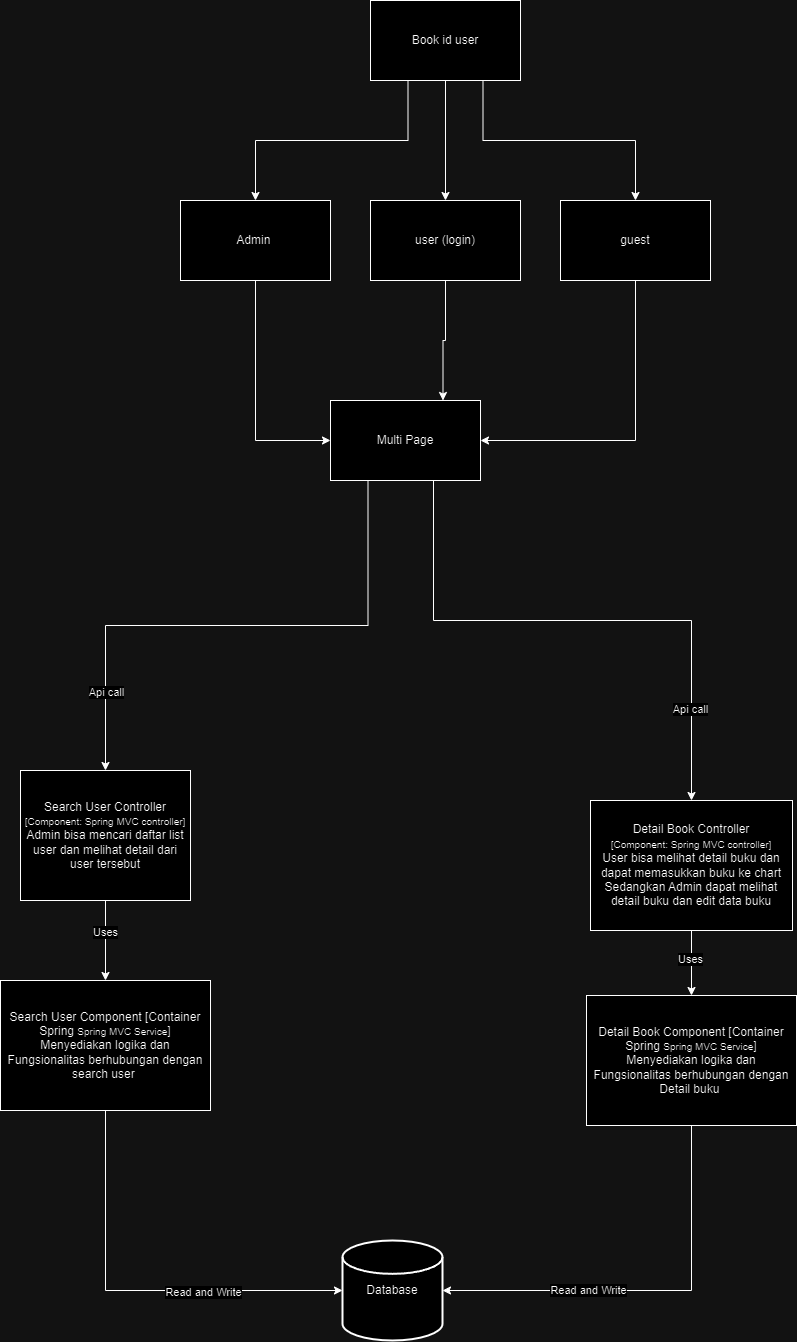

The diagram above was exported from draw.io. Its source (the exported page's mxGraphModel, read from the mxfile embedded in the PNG):
<mxGraphModel dx="3004" dy="2108" grid="1" gridSize="10" guides="1" tooltips="1" connect="1" arrows="1" fold="1" page="1" pageScale="1" pageWidth="850" pageHeight="1100" math="0" shadow="0">
  <root>
    <mxCell id="0" />
    <mxCell id="1" parent="0" />
    <mxCell id="r0iaBVKThrsmcdtBJU7S-43" style="edgeStyle=orthogonalEdgeStyle;rounded=0;orthogonalLoop=1;jettySize=auto;html=1;exitX=0.25;exitY=1;exitDx=0;exitDy=0;entryX=0.5;entryY=0;entryDx=0;entryDy=0;" edge="1" parent="1" source="r0iaBVKThrsmcdtBJU7S-4" target="r0iaBVKThrsmcdtBJU7S-19">
      <mxGeometry relative="1" as="geometry" />
    </mxCell>
    <mxCell id="r0iaBVKThrsmcdtBJU7S-44" value="Api call" style="edgeLabel;html=1;align=center;verticalAlign=middle;resizable=0;points=[];" vertex="1" connectable="0" parent="r0iaBVKThrsmcdtBJU7S-43">
      <mxGeometry x="0.7114" relative="1" as="geometry">
        <mxPoint y="1" as="offset" />
      </mxGeometry>
    </mxCell>
    <mxCell id="r0iaBVKThrsmcdtBJU7S-45" style="edgeStyle=orthogonalEdgeStyle;rounded=0;orthogonalLoop=1;jettySize=auto;html=1;exitX=0.75;exitY=1;exitDx=0;exitDy=0;entryX=0.5;entryY=0;entryDx=0;entryDy=0;" edge="1" parent="1" source="r0iaBVKThrsmcdtBJU7S-4" target="r0iaBVKThrsmcdtBJU7S-22">
      <mxGeometry relative="1" as="geometry">
        <Array as="points">
          <mxPoint x="213" y="460" />
          <mxPoint x="471" y="460" />
        </Array>
      </mxGeometry>
    </mxCell>
    <mxCell id="r0iaBVKThrsmcdtBJU7S-46" value="Api call" style="edgeLabel;html=1;align=center;verticalAlign=middle;resizable=0;points=[];" vertex="1" connectable="0" parent="r0iaBVKThrsmcdtBJU7S-45">
      <mxGeometry x="0.6896" y="-2" relative="1" as="geometry">
        <mxPoint as="offset" />
      </mxGeometry>
    </mxCell>
    <mxCell id="r0iaBVKThrsmcdtBJU7S-4" value="Multi Page" style="rounded=0;whiteSpace=wrap;html=1;" vertex="1" parent="1">
      <mxGeometry x="110" y="240" width="150" height="80" as="geometry" />
    </mxCell>
    <mxCell id="r0iaBVKThrsmcdtBJU7S-17" style="edgeStyle=orthogonalEdgeStyle;rounded=0;orthogonalLoop=1;jettySize=auto;html=1;exitX=0.5;exitY=1;exitDx=0;exitDy=0;entryX=0.5;entryY=0;entryDx=0;entryDy=0;" edge="1" parent="1" source="r0iaBVKThrsmcdtBJU7S-19" target="r0iaBVKThrsmcdtBJU7S-29">
      <mxGeometry relative="1" as="geometry" />
    </mxCell>
    <mxCell id="r0iaBVKThrsmcdtBJU7S-18" value="Uses" style="edgeLabel;html=1;align=center;verticalAlign=middle;resizable=0;points=[];" vertex="1" connectable="0" parent="r0iaBVKThrsmcdtBJU7S-17">
      <mxGeometry x="-0.225" y="-1" relative="1" as="geometry">
        <mxPoint as="offset" />
      </mxGeometry>
    </mxCell>
    <mxCell id="r0iaBVKThrsmcdtBJU7S-19" value="Search User Controller&lt;div&gt;&lt;div&gt;&lt;font style=&quot;font-size: 10px;&quot;&gt;[Component: Spring MVC controller]&lt;/font&gt;&lt;/div&gt;&lt;div&gt;Admin bisa mencari daftar list user dan melihat detail dari user tersebut&lt;/div&gt;&lt;/div&gt;" style="html=1;whiteSpace=wrap;" vertex="1" parent="1">
      <mxGeometry x="-200" y="610" width="170" height="130" as="geometry" />
    </mxCell>
    <mxCell id="r0iaBVKThrsmcdtBJU7S-20" style="edgeStyle=orthogonalEdgeStyle;rounded=0;orthogonalLoop=1;jettySize=auto;html=1;exitX=0.5;exitY=1;exitDx=0;exitDy=0;entryX=0.5;entryY=0;entryDx=0;entryDy=0;" edge="1" parent="1" source="r0iaBVKThrsmcdtBJU7S-22" target="r0iaBVKThrsmcdtBJU7S-35">
      <mxGeometry relative="1" as="geometry" />
    </mxCell>
    <mxCell id="r0iaBVKThrsmcdtBJU7S-21" value="Uses" style="edgeLabel;html=1;align=center;verticalAlign=middle;resizable=0;points=[];" vertex="1" connectable="0" parent="r0iaBVKThrsmcdtBJU7S-20">
      <mxGeometry x="-0.1385" y="-2" relative="1" as="geometry">
        <mxPoint as="offset" />
      </mxGeometry>
    </mxCell>
    <mxCell id="r0iaBVKThrsmcdtBJU7S-22" value="&lt;div&gt;Detail Book Controller&lt;div&gt;&lt;font style=&quot;font-size: 10px;&quot;&gt;[Component: Spring MVC controller]&lt;/font&gt;&lt;/div&gt;&lt;div&gt;User bisa melihat detail buku dan dapat memasukkan buku ke chart Sedangkan Admin dapat melihat detail buku dan edit data buku&lt;/div&gt;&lt;/div&gt;" style="html=1;whiteSpace=wrap;" vertex="1" parent="1">
      <mxGeometry x="370" y="640" width="202" height="130" as="geometry" />
    </mxCell>
    <mxCell id="r0iaBVKThrsmcdtBJU7S-23" value="Database" style="strokeWidth=2;html=1;shape=mxgraph.flowchart.database;whiteSpace=wrap;" vertex="1" parent="1">
      <mxGeometry x="122" y="1080" width="100" height="100" as="geometry" />
    </mxCell>
    <mxCell id="r0iaBVKThrsmcdtBJU7S-29" value="&lt;div&gt;Search User Component [Container Spring&amp;nbsp;&lt;span style=&quot;font-size: 10px;&quot;&gt;Spring MVC Service&lt;/span&gt;]&lt;/div&gt;&lt;div&gt;Menyediakan logika dan Fungsionalitas berhubungan dengan search user&amp;nbsp;&lt;/div&gt;" style="html=1;whiteSpace=wrap;" vertex="1" parent="1">
      <mxGeometry x="-220" y="820" width="210" height="130" as="geometry" />
    </mxCell>
    <mxCell id="r0iaBVKThrsmcdtBJU7S-35" value="&lt;div&gt;Detail Book Component [Container Spring&amp;nbsp;&lt;span style=&quot;font-size: 10px;&quot;&gt;Spring MVC Service&lt;/span&gt;]&lt;/div&gt;&lt;div&gt;Menyediakan logika dan Fungsionalitas berhubungan dengan Detail buku&amp;nbsp;&lt;/div&gt;" style="html=1;whiteSpace=wrap;" vertex="1" parent="1">
      <mxGeometry x="366" y="835" width="210" height="130" as="geometry" />
    </mxCell>
    <mxCell id="r0iaBVKThrsmcdtBJU7S-38" style="edgeStyle=orthogonalEdgeStyle;rounded=0;orthogonalLoop=1;jettySize=auto;html=1;exitX=0.5;exitY=1;exitDx=0;exitDy=0;entryX=1;entryY=0.5;entryDx=0;entryDy=0;entryPerimeter=0;" edge="1" parent="1" source="r0iaBVKThrsmcdtBJU7S-35" target="r0iaBVKThrsmcdtBJU7S-23">
      <mxGeometry relative="1" as="geometry" />
    </mxCell>
    <mxCell id="r0iaBVKThrsmcdtBJU7S-40" value="Read and Write" style="edgeLabel;html=1;align=center;verticalAlign=middle;resizable=0;points=[];" vertex="1" connectable="0" parent="r0iaBVKThrsmcdtBJU7S-38">
      <mxGeometry x="0.2979" y="-1" relative="1" as="geometry">
        <mxPoint as="offset" />
      </mxGeometry>
    </mxCell>
    <mxCell id="r0iaBVKThrsmcdtBJU7S-39" style="edgeStyle=orthogonalEdgeStyle;rounded=0;orthogonalLoop=1;jettySize=auto;html=1;exitX=0.5;exitY=1;exitDx=0;exitDy=0;entryX=0;entryY=0.5;entryDx=0;entryDy=0;entryPerimeter=0;" edge="1" parent="1" source="r0iaBVKThrsmcdtBJU7S-29" target="r0iaBVKThrsmcdtBJU7S-23">
      <mxGeometry relative="1" as="geometry" />
    </mxCell>
    <mxCell id="r0iaBVKThrsmcdtBJU7S-41" value="Read and Write" style="edgeLabel;html=1;align=center;verticalAlign=middle;resizable=0;points=[];" vertex="1" connectable="0" parent="r0iaBVKThrsmcdtBJU7S-39">
      <mxGeometry x="0.3301" y="-1" relative="1" as="geometry">
        <mxPoint as="offset" />
      </mxGeometry>
    </mxCell>
    <mxCell id="r0iaBVKThrsmcdtBJU7S-56" style="edgeStyle=orthogonalEdgeStyle;rounded=0;orthogonalLoop=1;jettySize=auto;html=1;exitX=0.25;exitY=1;exitDx=0;exitDy=0;entryX=0.5;entryY=0;entryDx=0;entryDy=0;" edge="1" parent="1" source="r0iaBVKThrsmcdtBJU7S-47" target="r0iaBVKThrsmcdtBJU7S-48">
      <mxGeometry relative="1" as="geometry" />
    </mxCell>
    <mxCell id="r0iaBVKThrsmcdtBJU7S-57" style="edgeStyle=orthogonalEdgeStyle;rounded=0;orthogonalLoop=1;jettySize=auto;html=1;exitX=0.5;exitY=1;exitDx=0;exitDy=0;entryX=0.5;entryY=0;entryDx=0;entryDy=0;" edge="1" parent="1" source="r0iaBVKThrsmcdtBJU7S-47" target="r0iaBVKThrsmcdtBJU7S-49">
      <mxGeometry relative="1" as="geometry" />
    </mxCell>
    <mxCell id="r0iaBVKThrsmcdtBJU7S-58" style="edgeStyle=orthogonalEdgeStyle;rounded=0;orthogonalLoop=1;jettySize=auto;html=1;exitX=0.75;exitY=1;exitDx=0;exitDy=0;" edge="1" parent="1" source="r0iaBVKThrsmcdtBJU7S-47" target="r0iaBVKThrsmcdtBJU7S-50">
      <mxGeometry relative="1" as="geometry" />
    </mxCell>
    <mxCell id="r0iaBVKThrsmcdtBJU7S-47" value="Book id user" style="rounded=0;whiteSpace=wrap;html=1;" vertex="1" parent="1">
      <mxGeometry x="150" y="-160" width="150" height="80" as="geometry" />
    </mxCell>
    <mxCell id="r0iaBVKThrsmcdtBJU7S-51" style="edgeStyle=orthogonalEdgeStyle;rounded=0;orthogonalLoop=1;jettySize=auto;html=1;exitX=0.5;exitY=1;exitDx=0;exitDy=0;entryX=0;entryY=0.5;entryDx=0;entryDy=0;" edge="1" parent="1" source="r0iaBVKThrsmcdtBJU7S-48" target="r0iaBVKThrsmcdtBJU7S-4">
      <mxGeometry relative="1" as="geometry" />
    </mxCell>
    <mxCell id="r0iaBVKThrsmcdtBJU7S-48" value="Admin&amp;nbsp;" style="rounded=0;whiteSpace=wrap;html=1;" vertex="1" parent="1">
      <mxGeometry x="-40" y="40" width="150" height="80" as="geometry" />
    </mxCell>
    <mxCell id="r0iaBVKThrsmcdtBJU7S-52" style="edgeStyle=orthogonalEdgeStyle;rounded=0;orthogonalLoop=1;jettySize=auto;html=1;exitX=0.5;exitY=1;exitDx=0;exitDy=0;entryX=0.75;entryY=0;entryDx=0;entryDy=0;" edge="1" parent="1" source="r0iaBVKThrsmcdtBJU7S-49" target="r0iaBVKThrsmcdtBJU7S-4">
      <mxGeometry relative="1" as="geometry" />
    </mxCell>
    <mxCell id="r0iaBVKThrsmcdtBJU7S-49" value="user (login)" style="rounded=0;whiteSpace=wrap;html=1;" vertex="1" parent="1">
      <mxGeometry x="150" y="40" width="150" height="80" as="geometry" />
    </mxCell>
    <mxCell id="r0iaBVKThrsmcdtBJU7S-55" style="edgeStyle=orthogonalEdgeStyle;rounded=0;orthogonalLoop=1;jettySize=auto;html=1;exitX=0.5;exitY=1;exitDx=0;exitDy=0;entryX=1;entryY=0.5;entryDx=0;entryDy=0;" edge="1" parent="1" source="r0iaBVKThrsmcdtBJU7S-50" target="r0iaBVKThrsmcdtBJU7S-4">
      <mxGeometry relative="1" as="geometry" />
    </mxCell>
    <mxCell id="r0iaBVKThrsmcdtBJU7S-50" value="guest" style="rounded=0;whiteSpace=wrap;html=1;" vertex="1" parent="1">
      <mxGeometry x="340" y="40" width="150" height="80" as="geometry" />
    </mxCell>
  </root>
</mxGraphModel>